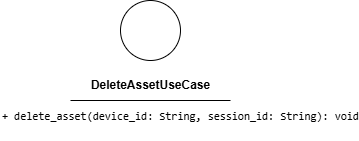

The diagram above was exported from draw.io. Its source (the exported page's mxGraphModel, read from the mxfile embedded in the PNG):
<mxGraphModel dx="596" dy="1428" grid="1" gridSize="10" guides="1" tooltips="1" connect="1" arrows="1" fold="1" page="1" pageScale="1" pageWidth="850" pageHeight="1100" math="0" shadow="0">
  <root>
    <mxCell id="0" />
    <mxCell id="1" parent="0" />
    <mxCell id="2" value="" style="ellipse;whiteSpace=wrap;html=1;aspect=fixed;" parent="1" vertex="1">
      <mxGeometry x="180" y="150" width="60" height="60" as="geometry" />
    </mxCell>
    <mxCell id="3" value="&lt;b&gt;DeleteAssetUseCase&lt;/b&gt;" style="text;html=1;align=center;verticalAlign=middle;resizable=0;points=[];autosize=1;strokeColor=none;fillColor=none;" parent="1" vertex="1">
      <mxGeometry x="140" y="220" width="140" height="30" as="geometry" />
    </mxCell>
    <mxCell id="4" value="" style="endArrow=none;html=1;" parent="1" edge="1">
      <mxGeometry width="50" height="50" relative="1" as="geometry">
        <mxPoint x="130" y="250" as="sourcePoint" />
        <mxPoint x="290" y="250" as="targetPoint" />
        <Array as="points">
          <mxPoint x="210" y="250" />
        </Array>
      </mxGeometry>
    </mxCell>
    <mxCell id="5" value="&lt;div style=&quot;font-family: Consolas, &amp;quot;Courier New&amp;quot;, monospace; font-weight: normal; line-height: 19px; white-space: pre;&quot;&gt;&lt;div style=&quot;&quot;&gt;&lt;div style=&quot;line-height: 19px;&quot;&gt;&lt;span style=&quot;background-color: rgb(255, 255, 255);&quot;&gt;&lt;font style=&quot;color: rgb(0, 0, 0); font-size: 11px;&quot;&gt;+ delete_asset(device_id: String, session_id: String): void&lt;/font&gt;&lt;/span&gt;&lt;/div&gt;&lt;/div&gt;&lt;/div&gt;" style="text;whiteSpace=wrap;html=1;" parent="1" vertex="1">
      <mxGeometry x="60" y="250" width="340" height="40" as="geometry" />
    </mxCell>
  </root>
</mxGraphModel>